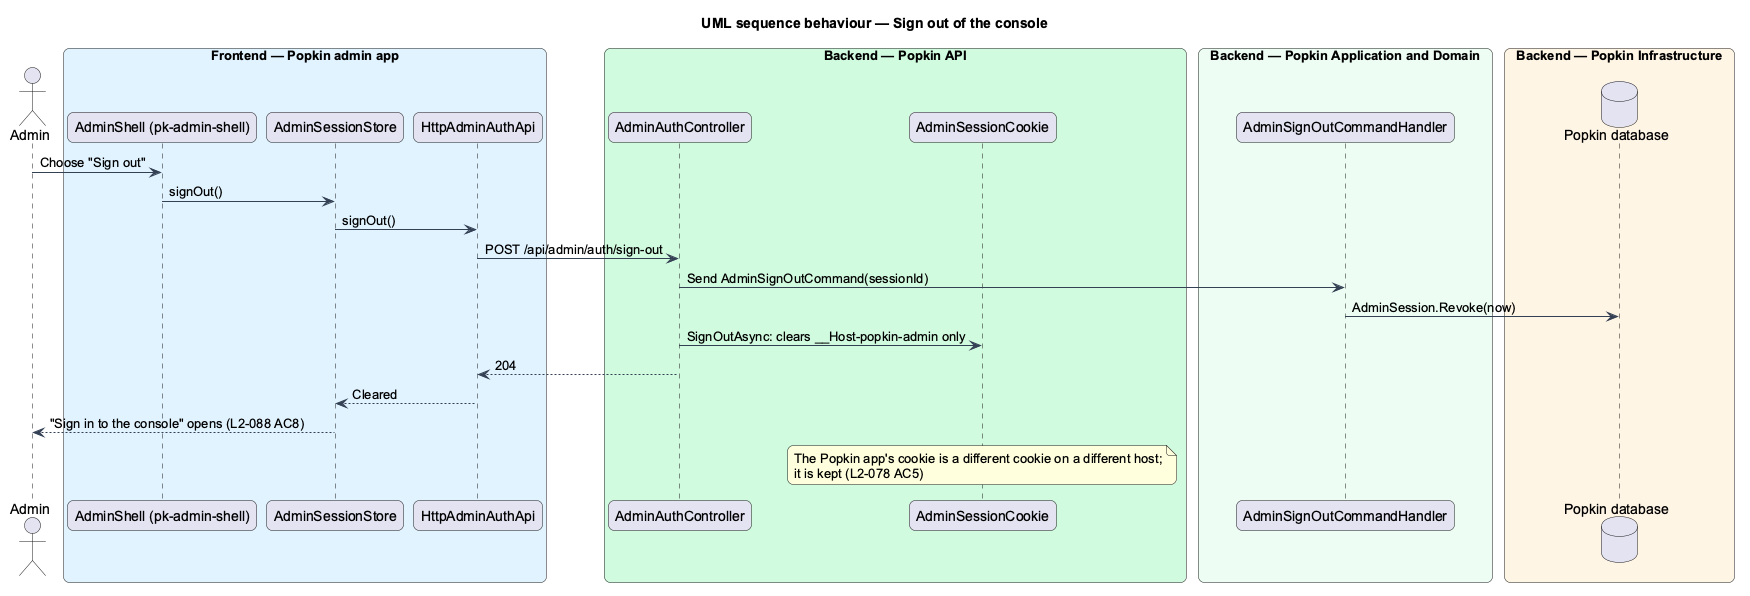

The diagram above was rendered by PlantUML. Its source (embedded in the PNG):
@startuml
title UML sequence behaviour — Sign out of the console
skinparam backgroundColor #FFFFFF
skinparam shadowing false
skinparam roundcorner 12
skinparam defaultFontName Arial
skinparam ArrowColor #344054
skinparam rectangle {
  BorderColor #344054
  FontColor #101828
}
skinparam package {
  BorderColor #667085
  FontColor #101828
  BackgroundColor #F9FAFB
}
actor "Admin" as actor
box "Frontend — Popkin admin app" #E0F2FE
  participant "AdminShell (pk-admin-shell)" as shell
  participant "AdminSessionStore" as sess
  participant "HttpAdminAuthApi" as client
end box
box "Backend — Popkin API" #D1FADF
  participant "AdminAuthController" as ctrl
  participant "AdminSessionCookie" as cookie
end box
box "Backend — Popkin Application and Domain" #ECFDF3
  participant "AdminSignOutCommandHandler" as handler
end box
box "Backend — Popkin Infrastructure" #FFF4E5
  database "Popkin database" as db
end box
actor -> shell : Choose "Sign out"
shell -> sess : signOut()
sess -> client : signOut()
client -> ctrl : POST /api/admin/auth/sign-out
ctrl -> handler : Send AdminSignOutCommand(sessionId)
handler -> db : AdminSession.Revoke(now)
ctrl -> cookie : SignOutAsync: clears __Host-popkin-admin only
ctrl --> client : 204
client --> sess : Cleared
sess --> actor : "Sign in to the console" opens (L2-088 AC8)
note over cookie : The Popkin app's cookie is a different cookie on a different host;\nit is kept (L2-078 AC5)
@enduml